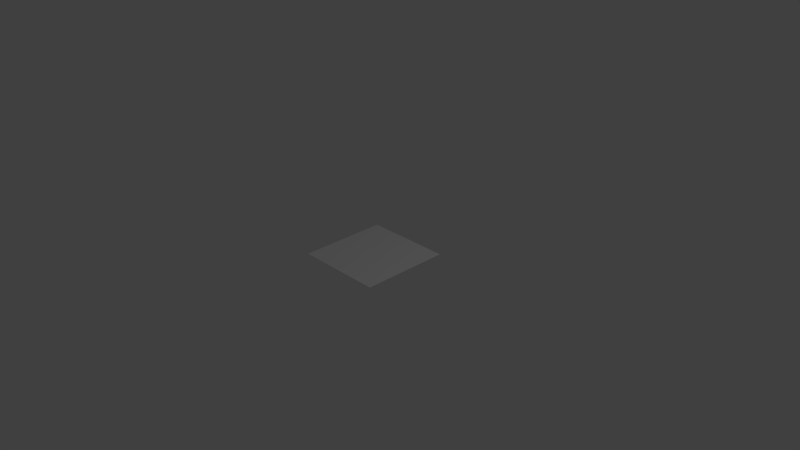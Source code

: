 # Source: tag.blend  (saved by Blender 2.71.0; exported with 4.5.12 LTS)
import bpy
from mathutils import Matrix  # noqa: F401  (used for matrix-valued properties, if any)

bpy.ops.wm.read_factory_settings(use_empty=True)
scene = bpy.context.scene
scene.name = 'Scene'

# ---- collections
col_collection_1 = bpy.data.collections.new('Collection 1'); scene.collection.children.link(col_collection_1)

# ---- materials (node trees are filled in below, after node groups)
mat_material = bpy.data.materials.new('Material')
mat_material.alpha_threshold = 0.0
mat_material.use_transparent_shadow = False
mat_material.preview_render_type = 'CUBE'
mat_material.roughness = 0.5
mat_material.line_color = (0.0, 0.0, 0.0, 1.0)

# ---- material node trees

# ---- world
world_world = bpy.data.worlds.new('World'); scene.world = world_world
world_world.color = (0.05088, 0.05088, 0.05088)
world_world.use_sun_shadow = False
world_world.sun_shadow_jitter_overblur = 0.0
world_world.cycles.sampling_method = 'MANUAL'
world_world.cycles.sample_map_resolution = 256

# ---- cameras
cam_camera = bpy.data.cameras.new('Camera')
cam_camera.clip_end = 100.0
cam_camera.lens = 35.0
cam_camera.sensor_width = 32.0
cam_camera.sensor_height = 18.0
cam_camera.ortho_scale = 7.314
cam_camera.dof.focus_distance = 0.0
cam_camera.dof.aperture_fstop = 128.0

# ---- lights
light_lamp = bpy.data.lights.new('Lamp', 'POINT')
light_lamp.transmission_factor = 0.0
light_lamp.cutoff_distance = 30.0
light_lamp.energy = 100.0
light_lamp.shadow_buffer_clip_start = 1.001
light_lamp.shadow_soft_size = 0.1
light_lamp.shadow_maximum_resolution = 0.006
light_lamp.use_absolute_resolution = True
light_lamp.cycles.use_multiple_importance_sampling = False

# ---- meshes
me_cube = bpy.data.meshes.new('Cube')
me_cube.from_pydata([(1.0, 1.0, -1.0), (1.0, -1.0, -1.0), (-1.0, -1.0, -1.0), (-1.0, 1.0, -1.0), (1.0, 1.0, 1.0), (1.0, -1.0, 1.0), (-1.0, -1.0, 1.0), (-1.0, 1.0, 1.0)], [], [(0, 1, 2, 3), (4, 7, 6, 5), (0, 4, 5, 1), (1, 5, 6, 2), (2, 6, 7, 3), (4, 0, 3, 7)])
_uv = me_cube.uv_layers.new(name='UVMap')
_uv.uv.foreach_set('vector', [0.0, 0.0, 1.0, 0.0, 1.0, 1.0, 0.0, 1.0, 0.0, 0.0, 1.0, 0.0, 1.0, 1.0, 0.0, 1.0, 0.0, 0.0, 1.0, 0.0, 1.0, 1.0, 0.0, 1.0, 0.0, 0.0, 1.0, 0.0, 1.0, 1.0, 0.0, 1.0, 0.0, 0.0, 1.0, 0.0, 1.0, 1.0, 0.0, 1.0, 0.0, 0.0, 1.0, 0.0, 1.0, 1.0, 0.0, 1.0])
me_cube.materials.append(mat_material)
me_cube.use_remesh_preserve_volume = False
me_cube.use_remesh_preserve_attributes = False
me_cube.use_mirror_vertex_groups = False
me_cube.update()

# ---- objects
ob_cube = bpy.data.objects.new('Cube', me_cube)
ob_lamp = bpy.data.objects.new('Lamp', light_lamp)
ob_camera = bpy.data.objects.new('Camera', cam_camera)

# ---- transforms, parenting, visibility, modifiers, constraints
ob_cube.location = (0.0, 0.0, 0.0)
ob_cube.scale = (0.6, 0.6, 0.001)
ob_cube.lock_rotations_4d = False
ob_cube.empty_display_type = 'ARROWS'
ob_cube.lineart.crease_threshold = 0.0
ob_lamp.location = (4.076, 1.005, 5.904)
ob_lamp.rotation_euler = (0.6503, 0.05522, 1.866)
ob_lamp.lock_rotations_4d = False
ob_lamp.empty_display_type = 'ARROWS'
ob_lamp.color = (0.0, 0.0, 0.0, 0.0)
ob_lamp.lineart.crease_threshold = 0.0
ob_camera.location = (7.481, -6.508, 5.344)
ob_camera.rotation_euler = (1.109, 0.01082, 0.8149)
ob_camera.lock_rotations_4d = False
ob_camera.empty_display_type = 'ARROWS'
ob_camera.color = (0.0, 0.0, 0.0, 0.0)
ob_camera.display_type = 'WIRE'
ob_camera.lineart.crease_threshold = 0.0

# ---- collection membership
col_collection_1.objects.link(ob_cube)
col_collection_1.objects.link(ob_lamp)
col_collection_1.objects.link(ob_camera)

# ---- scene / render settings (as saved in the file)
scene.camera = ob_camera
scene.frame_start = 1; scene.frame_end = 250; scene.frame_set(1)
scene.render.engine = 'BLENDER_EEVEE_NEXT'
scene.render.resolution_percentage = 50
scene.render.dither_intensity = 0.0
scene.cycles.use_denoising = False
scene.cycles.samples = 10
scene.cycles.sampling_pattern = 'TABULATED_SOBOL'
scene.cycles.light_sampling_threshold = 0.0
scene.cycles.use_adaptive_sampling = False
scene.cycles.use_light_tree = False
scene.cycles.blur_glossy = 0.0
scene.cycles.volume_bounces = 1
scene.cycles.pixel_filter_type = 'GAUSSIAN'
scene.cycles.sample_clamp_indirect = 0.0
scene.view_settings.view_transform = 'Standard'
bpy.context.view_layer.update()
